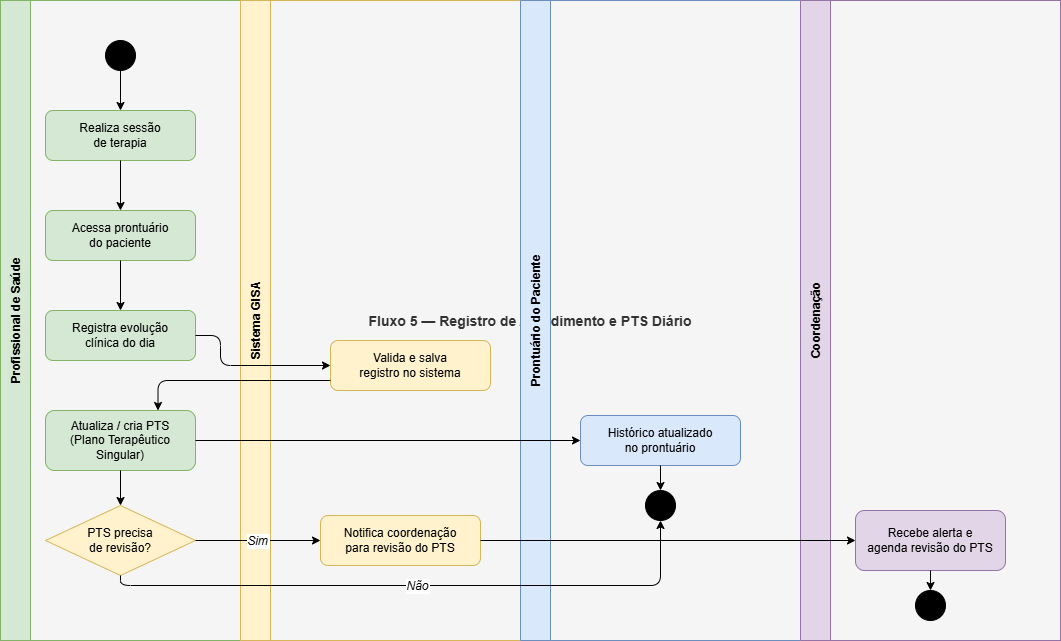

The diagram above was exported from draw.io. Its source (the exported page's mxGraphModel, read from the mxfile embedded in the PNG):
<mxGraphModel dx="1265" dy="678" grid="1" gridSize="10" guides="1" tooltips="1" connect="1" arrows="1" fold="1" page="1" pageScale="1" pageWidth="1169" pageHeight="827" math="0" shadow="0">
  <root>
    <mxCell id="0" />
    <mxCell id="1" parent="0" />
    <mxCell id="swim" parent="1" style="shape=pool;startSize=30;horizontal=1;childLayout=stackLayout;horizontalStack=1;resizeParent=1;resizeParentMax=0;collapsible=0;fillColor=#f5f5f5;strokeColor=#666666;fontColor=#333333;fontSize=14;fontStyle=1;" value="Fluxo 5 — Registro de Atendimento e PTS Diário" vertex="1">
      <mxGeometry height="640" width="1060" x="20" y="40" as="geometry" />
    </mxCell>
    <mxCell id="l1" parent="swim" style="swimlane;startSize=30;horizontal=0;fillColor=#d5e8d4;strokeColor=#82b366;fontSize=12;fontStyle=1;" value="Profissional de Saúde" vertex="1">
      <mxGeometry height="640" width="240" as="geometry" />
    </mxCell>
    <mxCell id="n1s" parent="l1" style="ellipse;aspect=fixed;fillColor=#000000;strokeColor=#000000;" value="" vertex="1">
      <mxGeometry height="30" width="30" x="105" y="40" as="geometry" />
    </mxCell>
    <mxCell id="n1a" parent="l1" style="rounded=1;whiteSpace=wrap;html=1;fillColor=#d5e8d4;strokeColor=#82b366;fontSize=12;" value="Realiza sessão&#10;de terapia" vertex="1">
      <mxGeometry height="50" width="150" x="45" y="110" as="geometry" />
    </mxCell>
    <mxCell id="n1b" parent="l1" style="rounded=1;whiteSpace=wrap;html=1;fillColor=#d5e8d4;strokeColor=#82b366;fontSize=12;" value="Acessa prontuário&#10;do paciente" vertex="1">
      <mxGeometry height="50" width="150" x="45" y="210" as="geometry" />
    </mxCell>
    <mxCell id="n1c" parent="l1" style="rounded=1;whiteSpace=wrap;html=1;fillColor=#d5e8d4;strokeColor=#82b366;fontSize=12;" value="Registra evolução&#10;clínica do dia" vertex="1">
      <mxGeometry height="50" width="150" x="45" y="310" as="geometry" />
    </mxCell>
    <mxCell id="n1d" parent="l1" style="rounded=1;whiteSpace=wrap;html=1;fillColor=#d5e8d4;strokeColor=#82b366;fontSize=12;" value="Atualiza / cria PTS&#10;(Plano Terapêutico Singular)" vertex="1">
      <mxGeometry height="60" width="150" x="45" y="410" as="geometry" />
    </mxCell>
    <mxCell id="n1dec" parent="l1" style="rhombus;whiteSpace=wrap;html=1;fillColor=#fff2cc;strokeColor=#d6b656;fontSize=12;" value="PTS precisa&#10;de revisão?" vertex="1">
      <mxGeometry height="70" width="150" x="45" y="505" as="geometry" />
    </mxCell>
    <mxCell id="e1" edge="1" parent="l1" source="n1s" style="edgeStyle=orthogonalEdgeStyle;" target="n1a">
      <mxGeometry relative="1" as="geometry" />
    </mxCell>
    <mxCell id="e2" edge="1" parent="l1" source="n1a" style="edgeStyle=orthogonalEdgeStyle;" target="n1b">
      <mxGeometry relative="1" as="geometry" />
    </mxCell>
    <mxCell id="e3" edge="1" parent="l1" source="n1b" style="edgeStyle=orthogonalEdgeStyle;" target="n1c">
      <mxGeometry relative="1" as="geometry" />
    </mxCell>
    <mxCell id="e8" edge="1" parent="l1" source="n1d" style="edgeStyle=orthogonalEdgeStyle;" target="n1dec">
      <mxGeometry relative="1" as="geometry" />
    </mxCell>
    <mxCell id="l2" parent="swim" style="swimlane;startSize=30;horizontal=0;fillColor=#fff2cc;strokeColor=#d6b656;fontSize=12;fontStyle=1;" value="Sistema GISA" vertex="1">
      <mxGeometry height="640" width="280" x="240" as="geometry" />
    </mxCell>
    <mxCell id="n2a" parent="l2" style="rounded=1;whiteSpace=wrap;html=1;fillColor=#fff2cc;strokeColor=#d6b656;fontSize=12;" value="Valida e salva&#10;registro no sistema" vertex="1">
      <mxGeometry height="50" width="160" x="90" y="340" as="geometry" />
    </mxCell>
    <mxCell id="n2b" parent="l2" style="rounded=1;whiteSpace=wrap;html=1;fillColor=#fff2cc;strokeColor=#d6b656;fontSize=12;" value="Notifica coordenação&#10;para revisão do PTS" vertex="1">
      <mxGeometry height="50" width="160" x="80" y="515" as="geometry" />
    </mxCell>
    <mxCell id="l3" parent="swim" style="swimlane;startSize=30;horizontal=0;fillColor=#dae8fc;strokeColor=#6c8ebf;fontSize=12;fontStyle=1;" value="Prontuário do Paciente" vertex="1">
      <mxGeometry height="640" width="280" x="520" as="geometry" />
    </mxCell>
    <mxCell id="n3a" parent="l3" style="rounded=1;whiteSpace=wrap;html=1;fillColor=#dae8fc;strokeColor=#6c8ebf;fontSize=12;" value="Histórico atualizado&#10;no prontuário" vertex="1">
      <mxGeometry height="50" width="160" x="60" y="415" as="geometry" />
    </mxCell>
    <mxCell id="n3f" parent="l3" style="ellipse;aspect=fixed;fillColor=#000000;strokeColor=#000000;double=1;" value="" vertex="1">
      <mxGeometry height="30" width="30" x="125" y="490" as="geometry" />
    </mxCell>
    <mxCell id="e7" edge="1" parent="l3" source="n3a" style="edgeStyle=orthogonalEdgeStyle;" target="n3f">
      <mxGeometry relative="1" as="geometry" />
    </mxCell>
    <mxCell id="l4" parent="swim" style="swimlane;startSize=30;horizontal=0;fillColor=#e1d5e7;strokeColor=#9673a6;fontSize=12;fontStyle=1;" value="Coordenação" vertex="1">
      <mxGeometry height="640" width="260" x="800" as="geometry" />
    </mxCell>
    <mxCell id="n4a" parent="l4" style="rounded=1;whiteSpace=wrap;html=1;fillColor=#e1d5e7;strokeColor=#9673a6;fontSize=12;" value="Recebe alerta e&#10;agenda revisão do PTS" vertex="1">
      <mxGeometry height="60" width="150" x="55" y="510" as="geometry" />
    </mxCell>
    <mxCell id="n4f" parent="l4" style="ellipse;aspect=fixed;fillColor=#000000;strokeColor=#000000;double=1;" value="" vertex="1">
      <mxGeometry height="30" width="30" x="115" y="590" as="geometry" />
    </mxCell>
    <mxCell id="e12" edge="1" parent="l4" source="n4a" style="edgeStyle=orthogonalEdgeStyle;" target="n4f">
      <mxGeometry relative="1" as="geometry" />
    </mxCell>
    <mxCell id="e4" edge="1" parent="swim" source="n1c" style="edgeStyle=orthogonalEdgeStyle;" target="n2a">
      <mxGeometry relative="1" as="geometry">
        <Array as="points">
          <mxPoint x="220" y="335" />
          <mxPoint x="220" y="365" />
        </Array>
      </mxGeometry>
    </mxCell>
    <mxCell id="e5" edge="1" parent="swim" source="n2a" style="edgeStyle=orthogonalEdgeStyle;entryX=0.75;entryY=0;entryDx=0;entryDy=0;" target="n1d">
      <mxGeometry relative="1" as="geometry">
        <Array as="points">
          <mxPoint x="380" y="380" />
          <mxPoint x="158" y="380" />
        </Array>
      </mxGeometry>
    </mxCell>
    <mxCell id="e6" edge="1" parent="swim" source="n1d" style="edgeStyle=orthogonalEdgeStyle;" target="n3a">
      <mxGeometry relative="1" as="geometry" />
    </mxCell>
    <mxCell id="e9" edge="1" parent="swim" source="n1dec" style="edgeStyle=orthogonalEdgeStyle;fontSize=12;fontStyle=2;" target="n2b" value="Sim">
      <mxGeometry relative="1" as="geometry" />
    </mxCell>
    <mxCell id="e10" edge="1" parent="swim" source="n1dec" style="edgeStyle=orthogonalEdgeStyle;fontSize=12;fontStyle=2;exitX=0.5;exitY=1;exitDx=0;exitDy=0;entryX=0.5;entryY=1;entryDx=0;entryDy=0;" target="n3f" value="Não">
      <mxGeometry relative="1" as="geometry" />
    </mxCell>
    <mxCell id="e11" edge="1" parent="swim" source="n2b" style="edgeStyle=orthogonalEdgeStyle;" target="n4a">
      <mxGeometry relative="1" as="geometry" />
    </mxCell>
  </root>
</mxGraphModel>